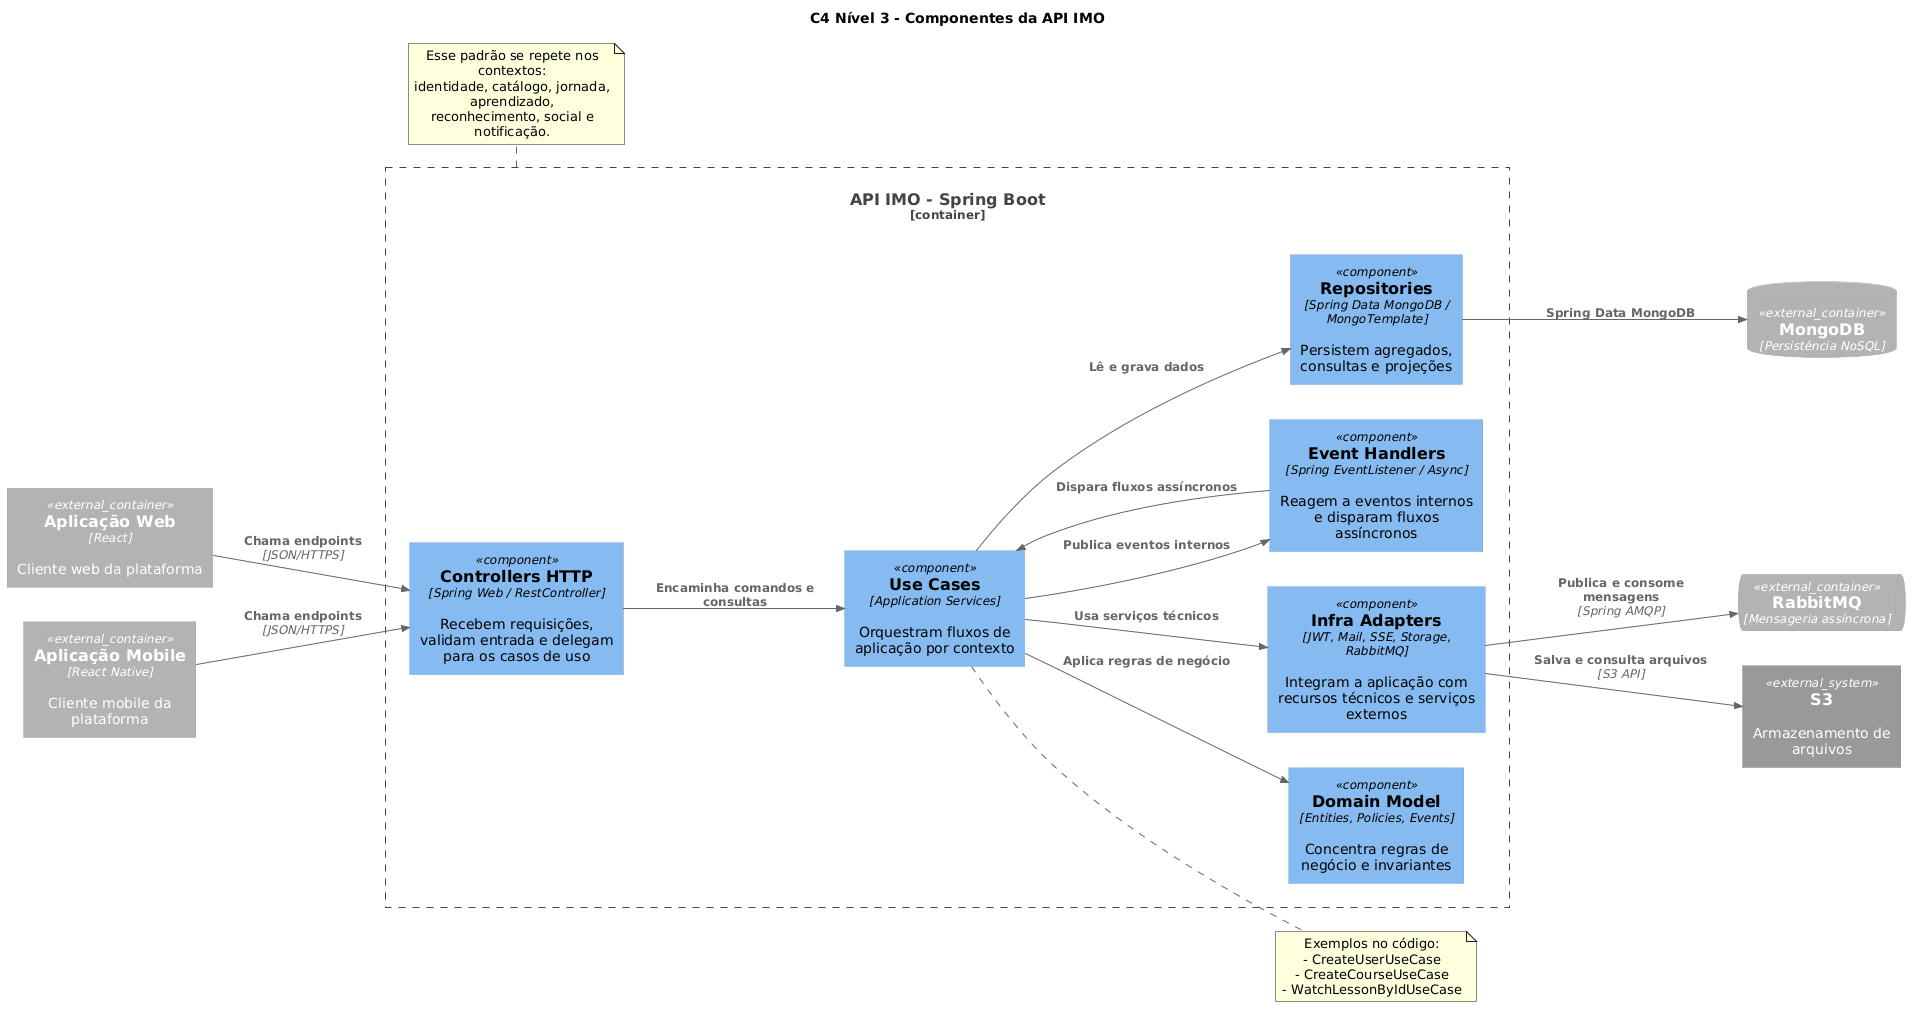

The diagram above was rendered by PlantUML. Its source (embedded in the PNG):
@startuml
!includeurl https://raw.githubusercontent.com/plantuml-stdlib/C4-PlantUML/master/C4_Component.puml

LAYOUT_LEFT_RIGHT()

title C4 Nível 3 - Componentes da API IMO

Container_Ext(webapp, "Aplicação Web", "React", "Cliente web da plataforma")
Container_Ext(mobileapp, "Aplicação Mobile", "React Native", "Cliente mobile da plataforma")
ContainerDb_Ext(database, "MongoDB", "Persistência NoSQL")
ContainerQueue_Ext(eventbus, "RabbitMQ", "Mensageria assíncrona")
System_Ext(objectstore, "S3", "Armazenamento de arquivos")

Container_Boundary(api, "API IMO - Spring Boot") {
  Component(controllers, "Controllers HTTP", "Spring Web / RestController", "Recebem requisições, validam entrada e delegam para os casos de uso")
  Component(usecases, "Use Cases", "Application Services", "Orquestram fluxos de aplicação por contexto")
  Component(domain, "Domain Model", "Entities, Policies, Events", "Concentra regras de negócio e invariantes")
  Component(repositories, "Repositories", "Spring Data MongoDB / MongoTemplate", "Persistem agregados, consultas e projeções")
  Component(events, "Event Handlers", "Spring EventListener / Async", "Reagem a eventos internos e disparam fluxos assíncronos")
  Component(adapters, "Infra Adapters", "JWT, Mail, SSE, Storage, RabbitMQ", "Integram a aplicação com recursos técnicos e serviços externos")
}

Rel(webapp, controllers, "Chama endpoints", "JSON/HTTPS")
Rel(mobileapp, controllers, "Chama endpoints", "JSON/HTTPS")

Rel(controllers, usecases, "Encaminha comandos e consultas")
Rel(usecases, domain, "Aplica regras de negócio")
Rel(usecases, repositories, "Lê e grava dados")
Rel(usecases, adapters, "Usa serviços técnicos")
Rel(usecases, events, "Publica eventos internos")
Rel(events, usecases, "Dispara fluxos assíncronos")

Rel(repositories, database, "Spring Data MongoDB")
Rel(adapters, eventbus, "Publica e consome mensagens", "Spring AMQP")
Rel(adapters, objectstore, "Salva e consulta arquivos", "S3 API")

note right of usecases
Exemplos no código:
- CreateUserUseCase
- CreateCourseUseCase
- WatchLessonByIdUseCase
end note

note bottom of api
Esse padrão se repete nos contextos:
identidade, catálogo, jornada, aprendizado,
reconhecimento, social e notificação.
end note
@enduml